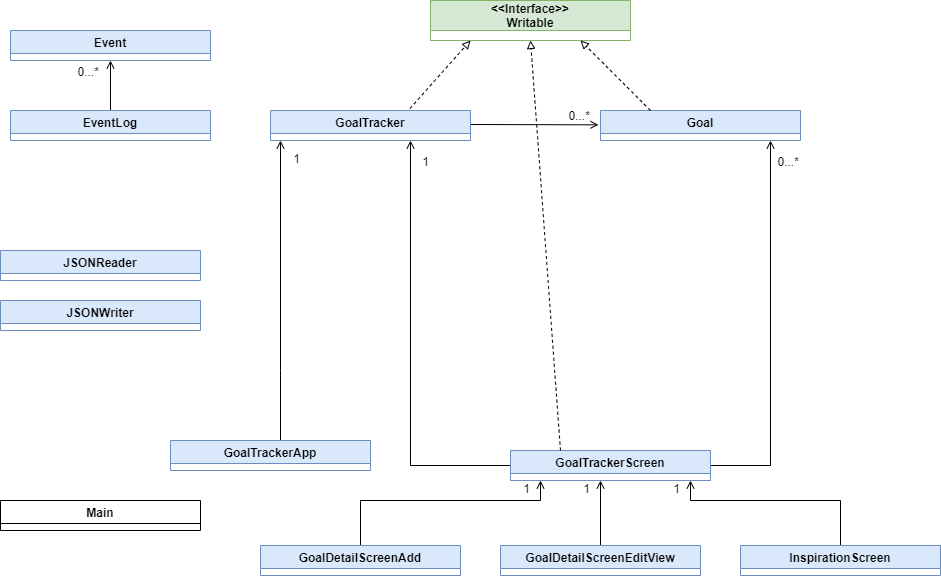

The diagram above was exported from draw.io. Its source (the exported page's mxGraphModel, read from the mxfile embedded in the PNG):
<mxGraphModel dx="2012" dy="639" grid="1" gridSize="10" guides="1" tooltips="1" connect="1" arrows="1" fold="1" page="1" pageScale="1" pageWidth="827" pageHeight="1169" math="0" shadow="0">
  <root>
    <mxCell id="WIyWlLk6GJQsqaUBKTNV-0" />
    <mxCell id="WIyWlLk6GJQsqaUBKTNV-1" parent="WIyWlLk6GJQsqaUBKTNV-0" />
    <mxCell id="zkfFHV4jXpPFQw0GAbJ--26" value="" style="endArrow=open;shadow=0;strokeWidth=1;rounded=0;endFill=1;edgeStyle=elbowEdgeStyle;elbow=vertical;" parent="WIyWlLk6GJQsqaUBKTNV-1" edge="1">
      <mxGeometry x="0.5" y="41" relative="1" as="geometry">
        <mxPoint x="380" y="134" as="sourcePoint" />
        <mxPoint x="508" y="134" as="targetPoint" />
        <mxPoint x="-40" y="32" as="offset" />
      </mxGeometry>
    </mxCell>
    <mxCell id="zkfFHV4jXpPFQw0GAbJ--28" value="0...*" style="resizable=0;align=right;verticalAlign=bottom;labelBackgroundColor=none;fontSize=12;" parent="zkfFHV4jXpPFQw0GAbJ--26" connectable="0" vertex="1">
      <mxGeometry x="1" relative="1" as="geometry">
        <mxPoint x="-7" as="offset" />
      </mxGeometry>
    </mxCell>
    <mxCell id="e6F8J2y9_6pD8kZUC8lF-2" value="GoalTracker" style="swimlane;fillColor=#dae8fc;strokeColor=#6c8ebf;" vertex="1" parent="WIyWlLk6GJQsqaUBKTNV-1">
      <mxGeometry x="180" y="120" width="200" height="30" as="geometry" />
    </mxCell>
    <mxCell id="e6F8J2y9_6pD8kZUC8lF-3" value="Main" style="swimlane;" vertex="1" parent="WIyWlLk6GJQsqaUBKTNV-1">
      <mxGeometry x="-90" y="510" width="200" height="30" as="geometry" />
    </mxCell>
    <mxCell id="e6F8J2y9_6pD8kZUC8lF-4" value="Goal" style="swimlane;fillColor=#dae8fc;strokeColor=#6c8ebf;" vertex="1" parent="WIyWlLk6GJQsqaUBKTNV-1">
      <mxGeometry x="510" y="120" width="200" height="30" as="geometry" />
    </mxCell>
    <mxCell id="e6F8J2y9_6pD8kZUC8lF-5" value="&lt;&lt;Interface&gt;&gt;&#10;Writable" style="swimlane;startSize=30;fillColor=#d5e8d4;strokeColor=#82b366;" vertex="1" parent="WIyWlLk6GJQsqaUBKTNV-1">
      <mxGeometry x="340" y="10" width="200" height="40" as="geometry" />
    </mxCell>
    <mxCell id="e6F8J2y9_6pD8kZUC8lF-6" value="" style="endArrow=block;html=1;rounded=0;exitX=0.697;exitY=-0.062;exitDx=0;exitDy=0;exitPerimeter=0;dashed=1;endFill=0;" edge="1" parent="WIyWlLk6GJQsqaUBKTNV-1" source="e6F8J2y9_6pD8kZUC8lF-2">
      <mxGeometry width="50" height="50" relative="1" as="geometry">
        <mxPoint x="330" y="100" as="sourcePoint" />
        <mxPoint x="380" y="50" as="targetPoint" />
      </mxGeometry>
    </mxCell>
    <mxCell id="e6F8J2y9_6pD8kZUC8lF-7" value="" style="endArrow=block;html=1;rounded=0;exitX=0.25;exitY=0;exitDx=0;exitDy=0;dashed=1;endFill=0;entryX=0.75;entryY=1;entryDx=0;entryDy=0;" edge="1" parent="WIyWlLk6GJQsqaUBKTNV-1" source="e6F8J2y9_6pD8kZUC8lF-4" target="e6F8J2y9_6pD8kZUC8lF-5">
      <mxGeometry width="50" height="50" relative="1" as="geometry">
        <mxPoint x="389.9999999999999" y="118.13999999999999" as="sourcePoint" />
        <mxPoint x="450.6" y="50" as="targetPoint" />
      </mxGeometry>
    </mxCell>
    <mxCell id="e6F8J2y9_6pD8kZUC8lF-8" value="Event" style="swimlane;fillColor=#dae8fc;strokeColor=#6c8ebf;" vertex="1" parent="WIyWlLk6GJQsqaUBKTNV-1">
      <mxGeometry x="-80" y="40" width="200" height="30" as="geometry" />
    </mxCell>
    <mxCell id="e6F8J2y9_6pD8kZUC8lF-11" style="edgeStyle=orthogonalEdgeStyle;rounded=0;orthogonalLoop=1;jettySize=auto;html=1;entryX=0.5;entryY=1;entryDx=0;entryDy=0;endArrow=open;endFill=0;" edge="1" parent="WIyWlLk6GJQsqaUBKTNV-1" source="e6F8J2y9_6pD8kZUC8lF-9" target="e6F8J2y9_6pD8kZUC8lF-8">
      <mxGeometry relative="1" as="geometry" />
    </mxCell>
    <mxCell id="e6F8J2y9_6pD8kZUC8lF-9" value="EventLog" style="swimlane;fillColor=#dae8fc;strokeColor=#6c8ebf;" vertex="1" parent="WIyWlLk6GJQsqaUBKTNV-1">
      <mxGeometry x="-80" y="120" width="200" height="30" as="geometry" />
    </mxCell>
    <mxCell id="e6F8J2y9_6pD8kZUC8lF-12" value="0...*" style="resizable=0;align=right;verticalAlign=bottom;labelBackgroundColor=none;fontSize=12;" connectable="0" vertex="1" parent="WIyWlLk6GJQsqaUBKTNV-1">
      <mxGeometry x="10" y="90" as="geometry" />
    </mxCell>
    <mxCell id="e6F8J2y9_6pD8kZUC8lF-14" value="JSONReader" style="swimlane;fillColor=#dae8fc;strokeColor=#6c8ebf;" vertex="1" parent="WIyWlLk6GJQsqaUBKTNV-1">
      <mxGeometry x="-90" y="260" width="200" height="30" as="geometry" />
    </mxCell>
    <mxCell id="e6F8J2y9_6pD8kZUC8lF-24" style="edgeStyle=orthogonalEdgeStyle;rounded=0;orthogonalLoop=1;jettySize=auto;html=1;endArrow=open;endFill=0;" edge="1" parent="WIyWlLk6GJQsqaUBKTNV-1" source="e6F8J2y9_6pD8kZUC8lF-15">
      <mxGeometry relative="1" as="geometry">
        <mxPoint x="320" y="150" as="targetPoint" />
      </mxGeometry>
    </mxCell>
    <mxCell id="e6F8J2y9_6pD8kZUC8lF-25" style="edgeStyle=orthogonalEdgeStyle;rounded=0;orthogonalLoop=1;jettySize=auto;html=1;endArrow=open;endFill=0;" edge="1" parent="WIyWlLk6GJQsqaUBKTNV-1" source="e6F8J2y9_6pD8kZUC8lF-15">
      <mxGeometry relative="1" as="geometry">
        <mxPoint x="680" y="150" as="targetPoint" />
      </mxGeometry>
    </mxCell>
    <mxCell id="e6F8J2y9_6pD8kZUC8lF-15" value="GoalTrackerScreen" style="swimlane;fillColor=#dae8fc;strokeColor=#6c8ebf;" vertex="1" parent="WIyWlLk6GJQsqaUBKTNV-1">
      <mxGeometry x="420" y="460" width="200" height="30" as="geometry" />
    </mxCell>
    <mxCell id="e6F8J2y9_6pD8kZUC8lF-28" value="1" style="resizable=0;align=right;verticalAlign=bottom;labelBackgroundColor=none;fontSize=12;" connectable="0" vertex="1" parent="e6F8J2y9_6pD8kZUC8lF-15">
      <mxGeometry x="-30" y="-110" as="geometry">
        <mxPoint x="51" y="157" as="offset" />
      </mxGeometry>
    </mxCell>
    <mxCell id="e6F8J2y9_6pD8kZUC8lF-16" value="JSONWriter" style="swimlane;fillColor=#dae8fc;strokeColor=#6c8ebf;" vertex="1" parent="WIyWlLk6GJQsqaUBKTNV-1">
      <mxGeometry x="-90" y="310" width="200" height="30" as="geometry" />
    </mxCell>
    <mxCell id="e6F8J2y9_6pD8kZUC8lF-20" style="edgeStyle=orthogonalEdgeStyle;rounded=0;orthogonalLoop=1;jettySize=auto;html=1;endArrow=open;endFill=0;" edge="1" parent="WIyWlLk6GJQsqaUBKTNV-1" source="e6F8J2y9_6pD8kZUC8lF-17">
      <mxGeometry relative="1" as="geometry">
        <mxPoint x="450" y="490" as="targetPoint" />
        <Array as="points">
          <mxPoint x="270" y="510" />
          <mxPoint x="450" y="510" />
        </Array>
      </mxGeometry>
    </mxCell>
    <mxCell id="e6F8J2y9_6pD8kZUC8lF-17" value="GoalDetailScreenAdd" style="swimlane;fillColor=#dae8fc;strokeColor=#6c8ebf;" vertex="1" parent="WIyWlLk6GJQsqaUBKTNV-1">
      <mxGeometry x="170" y="555" width="200" height="30" as="geometry" />
    </mxCell>
    <mxCell id="e6F8J2y9_6pD8kZUC8lF-21" style="edgeStyle=orthogonalEdgeStyle;rounded=0;orthogonalLoop=1;jettySize=auto;html=1;endArrow=open;endFill=0;" edge="1" parent="WIyWlLk6GJQsqaUBKTNV-1" source="e6F8J2y9_6pD8kZUC8lF-18">
      <mxGeometry relative="1" as="geometry">
        <mxPoint x="510" y="490" as="targetPoint" />
      </mxGeometry>
    </mxCell>
    <mxCell id="e6F8J2y9_6pD8kZUC8lF-18" value="GoalDetailScreenEditView" style="swimlane;fillColor=#dae8fc;strokeColor=#6c8ebf;" vertex="1" parent="WIyWlLk6GJQsqaUBKTNV-1">
      <mxGeometry x="410" y="555" width="200" height="30" as="geometry" />
    </mxCell>
    <mxCell id="e6F8J2y9_6pD8kZUC8lF-22" style="edgeStyle=orthogonalEdgeStyle;rounded=0;orthogonalLoop=1;jettySize=auto;html=1;endArrow=open;endFill=0;" edge="1" parent="WIyWlLk6GJQsqaUBKTNV-1" source="e6F8J2y9_6pD8kZUC8lF-19">
      <mxGeometry relative="1" as="geometry">
        <mxPoint x="600" y="490" as="targetPoint" />
        <Array as="points">
          <mxPoint x="750" y="510" />
          <mxPoint x="600" y="510" />
        </Array>
      </mxGeometry>
    </mxCell>
    <mxCell id="e6F8J2y9_6pD8kZUC8lF-19" value="InspirationScreen" style="swimlane;fillColor=#dae8fc;strokeColor=#6c8ebf;" vertex="1" parent="WIyWlLk6GJQsqaUBKTNV-1">
      <mxGeometry x="650" y="555" width="200" height="30" as="geometry" />
    </mxCell>
    <mxCell id="e6F8J2y9_6pD8kZUC8lF-26" value="0...*" style="resizable=0;align=right;verticalAlign=bottom;labelBackgroundColor=none;fontSize=12;" connectable="0" vertex="1" parent="WIyWlLk6GJQsqaUBKTNV-1">
      <mxGeometry x="710" y="180" as="geometry" />
    </mxCell>
    <mxCell id="e6F8J2y9_6pD8kZUC8lF-27" value="1" style="resizable=0;align=right;verticalAlign=bottom;labelBackgroundColor=none;fontSize=12;" connectable="0" vertex="1" parent="WIyWlLk6GJQsqaUBKTNV-1">
      <mxGeometry x="340" y="180" as="geometry" />
    </mxCell>
    <mxCell id="e6F8J2y9_6pD8kZUC8lF-29" value="1" style="resizable=0;align=right;verticalAlign=bottom;labelBackgroundColor=none;fontSize=12;" connectable="0" vertex="1" parent="WIyWlLk6GJQsqaUBKTNV-1">
      <mxGeometry x="450" y="350" as="geometry">
        <mxPoint x="51" y="157" as="offset" />
      </mxGeometry>
    </mxCell>
    <mxCell id="e6F8J2y9_6pD8kZUC8lF-30" value="1" style="resizable=0;align=right;verticalAlign=bottom;labelBackgroundColor=none;fontSize=12;" connectable="0" vertex="1" parent="WIyWlLk6GJQsqaUBKTNV-1">
      <mxGeometry x="540" y="350" as="geometry">
        <mxPoint x="51" y="157" as="offset" />
      </mxGeometry>
    </mxCell>
    <mxCell id="e6F8J2y9_6pD8kZUC8lF-33" style="edgeStyle=orthogonalEdgeStyle;rounded=0;orthogonalLoop=1;jettySize=auto;html=1;endArrow=open;endFill=0;" edge="1" parent="WIyWlLk6GJQsqaUBKTNV-1" source="e6F8J2y9_6pD8kZUC8lF-31">
      <mxGeometry relative="1" as="geometry">
        <mxPoint x="190" y="150" as="targetPoint" />
        <Array as="points">
          <mxPoint x="190" y="380" />
          <mxPoint x="190" y="380" />
        </Array>
      </mxGeometry>
    </mxCell>
    <mxCell id="e6F8J2y9_6pD8kZUC8lF-31" value="GoalTrackerApp" style="swimlane;fillColor=#dae8fc;strokeColor=#6c8ebf;" vertex="1" parent="WIyWlLk6GJQsqaUBKTNV-1">
      <mxGeometry x="80" y="450" width="200" height="30" as="geometry" />
    </mxCell>
    <mxCell id="e6F8J2y9_6pD8kZUC8lF-32" value="1" style="resizable=0;align=right;verticalAlign=bottom;labelBackgroundColor=none;fontSize=12;" connectable="0" vertex="1" parent="WIyWlLk6GJQsqaUBKTNV-1">
      <mxGeometry x="160" y="20" as="geometry">
        <mxPoint x="51" y="157" as="offset" />
      </mxGeometry>
    </mxCell>
    <mxCell id="e6F8J2y9_6pD8kZUC8lF-34" value="" style="endArrow=block;html=1;rounded=0;exitX=0.25;exitY=0;exitDx=0;exitDy=0;dashed=1;endFill=0;entryX=0.5;entryY=1;entryDx=0;entryDy=0;" edge="1" parent="WIyWlLk6GJQsqaUBKTNV-1" source="e6F8J2y9_6pD8kZUC8lF-15" target="e6F8J2y9_6pD8kZUC8lF-5">
      <mxGeometry width="50" height="50" relative="1" as="geometry">
        <mxPoint x="480" y="120" as="sourcePoint" />
        <mxPoint x="410" y="50" as="targetPoint" />
        <Array as="points" />
      </mxGeometry>
    </mxCell>
  </root>
</mxGraphModel>